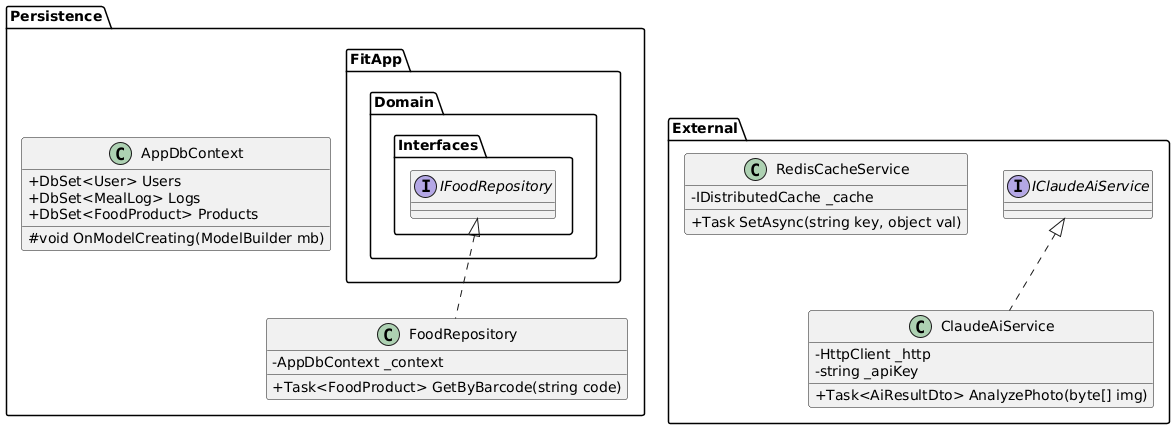

The diagram above was rendered by PlantUML. Its source (embedded in the PNG):
@startuml
skinparam classAttributeIconSize 0

package "Persistence" {
    class AppDbContext {
        + DbSet<User> Users
        + DbSet<MealLog> Logs
        + DbSet<FoodProduct> Products
        # void OnModelCreating(ModelBuilder mb)
    }
    class FoodRepository implements FitApp.Domain.Interfaces.IFoodRepository {
        - AppDbContext _context
        + Task<FoodProduct> GetByBarcode(string code)
    }
}

package "External" {
    class ClaudeAiService implements IClaudeAiService {
        - HttpClient _http
        - string _apiKey
        + Task<AiResultDto> AnalyzePhoto(byte[] img)
    }
    class RedisCacheService {
        - IDistributedCache _cache
        + Task SetAsync(string key, object val)
    }
}
@enduml